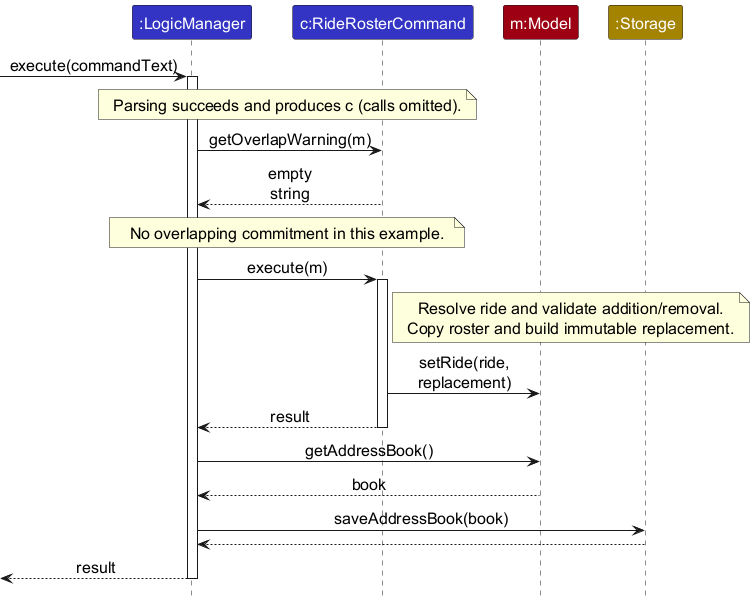

The diagram above was rendered by PlantUML. Its source (embedded in the PNG):
@startuml
!include style.puml
skinparam ArrowFontStyle plain
skinparam defaultFontSize 16
skinparam ParticipantFontSize 16
skinparam ArrowFontSize 16
skinparam NoteFontSize 16
skinparam maxMessageSize 80
hide footbox
participant ":LogicManager" as Logic LOGIC_COLOR
participant "c:RideRosterCommand" as Command LOGIC_COLOR
participant "m:Model" as Model MODEL_COLOR
participant ":Storage" as Storage STORAGE_COLOR

[-> Logic : execute(commandText)
activate Logic
note over Logic, Command : Parsing succeeds and produces c (calls omitted).
Logic -> Command : getOverlapWarning(m)
Command --> Logic : empty string
note over Logic, Command : No overlapping commitment in this example.
Logic -> Command : execute(m)
activate Command
note right of Command
  Resolve ride and validate addition/removal.
  Copy roster and build immutable replacement.
end note
Command -> Model : setRide(ride, replacement)
Command --> Logic : result
deactivate Command
Logic -> Model : getAddressBook()
Model --> Logic : book
Logic -> Storage : saveAddressBook(book)
Storage --> Logic
[<-- Logic : result
deactivate Logic


@enduml